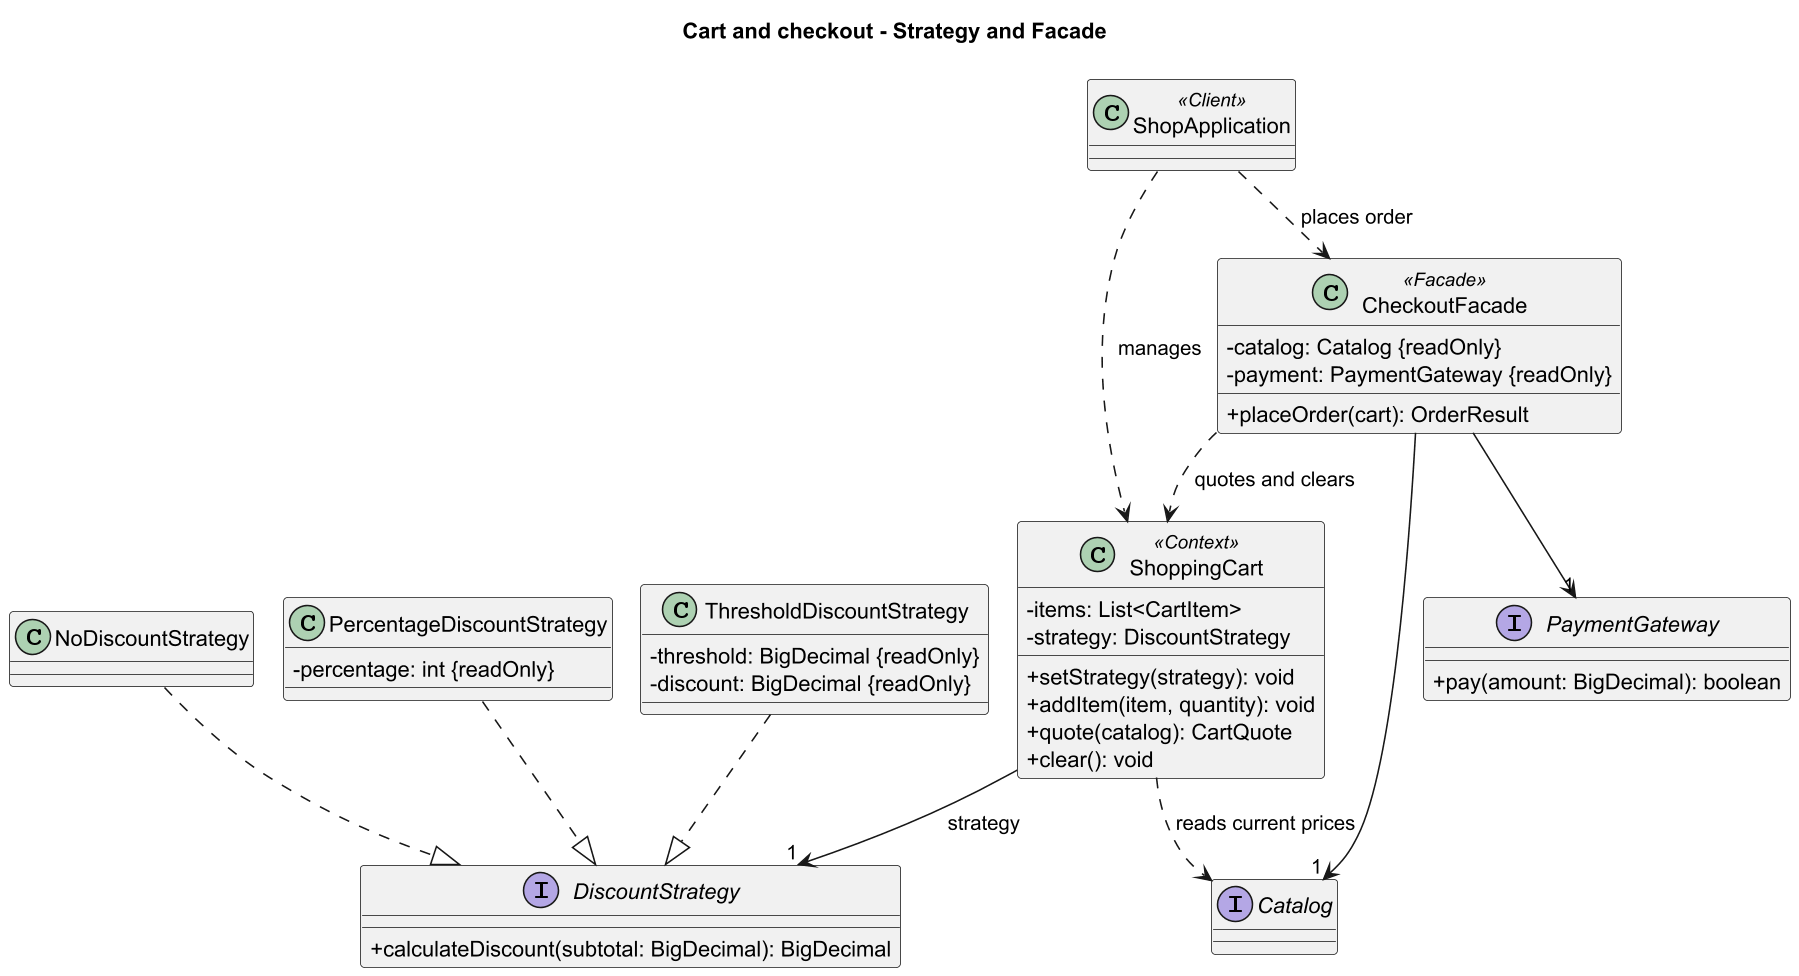

The diagram above was rendered by PlantUML. Its source (embedded in the PNG):
@startuml
!pragma layout smetana
skinparam classAttributeIconSize 0
skinparam shadowing false
skinparam dpi 150
title Cart and checkout - Strategy and Facade
interface DiscountStrategy {
  +calculateDiscount(subtotal: BigDecimal): BigDecimal
}
class NoDiscountStrategy
class PercentageDiscountStrategy {
  -percentage: int {readOnly}
}
class ThresholdDiscountStrategy {
  -threshold: BigDecimal {readOnly}
  -discount: BigDecimal {readOnly}
}
class ShoppingCart <<Context>> {
  -items: List<CartItem>
  -strategy: DiscountStrategy
  +setStrategy(strategy): void
  +addItem(item, quantity): void
  +quote(catalog): CartQuote
  +clear(): void
}
class CheckoutFacade <<Facade>> {
  -catalog: Catalog {readOnly}
  -payment: PaymentGateway {readOnly}
  +placeOrder(cart): OrderResult
}
interface Catalog
interface PaymentGateway {
  +pay(amount: BigDecimal): boolean
}
class ShopApplication <<Client>>
NoDiscountStrategy ..|> DiscountStrategy
PercentageDiscountStrategy ..|> DiscountStrategy
ThresholdDiscountStrategy ..|> DiscountStrategy
ShoppingCart --> "1" DiscountStrategy : strategy
ShoppingCart ..> Catalog : reads current prices
CheckoutFacade --> "1" Catalog
CheckoutFacade --> "1" PaymentGateway
CheckoutFacade ..> ShoppingCart : quotes and clears
ShopApplication ..> ShoppingCart : manages
ShopApplication ..> CheckoutFacade : places order
@enduml